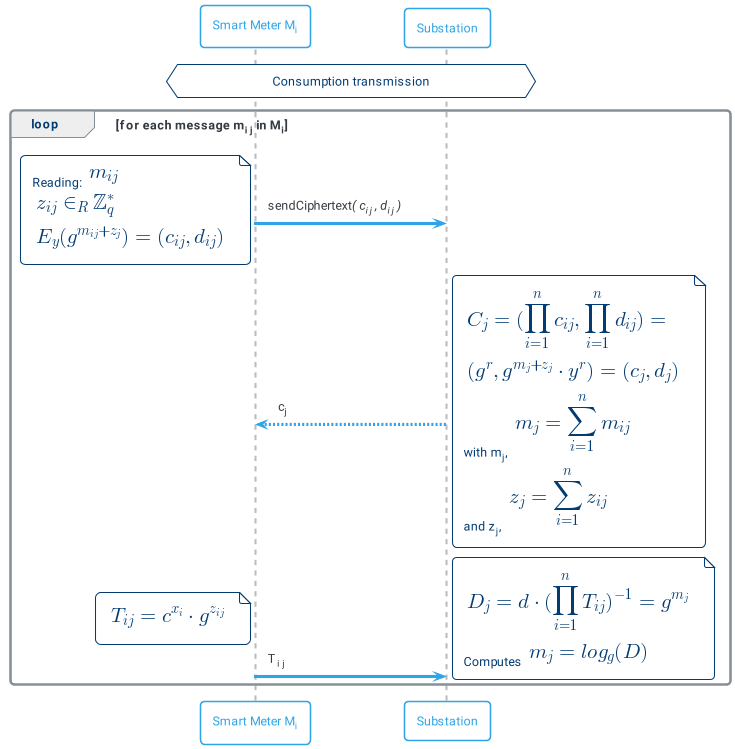

The diagram above was rendered by PlantUML. Its source (embedded in the PNG):
@startuml busom3
!include themes/puml-theme-cerulean-outline.puml
skinparam backgroundColor #FFFFFF
hnote across: Consumption transmission
loop for each message m<sub>i j</sub> in M<sub>i</sub>
    "Smart Meter M<sub>i</sub>" -> "Substation" : sendCiphertext//( c<sub>i j</sub> , d<sub>i j</sub> )//
    note left
        Reading: <latex>m_{i j}</latex>
        <latex>z_{i j} \in_R \mathbb{Z}_q^*</latex>
        <latex>E_y(g^{m_{i j} + z_j}) = (c_{i j}, d_{i j})</latex>
    end note
    Substation --> "Smart Meter M<sub>i</sub>" : c<sub>j</sub>
    note right
        <latex>C_j = (\prod_{i=1}^{n} c_{i j} , \prod_{i=1}^{n} d_{i j}) =</latex>
        <latex>(g^r , g^{m_j + z_j} \cdot y^r) = (c_j,d_j)</latex>
        with m<sub>j</sub>, <latex>m_j = \sum_{i=1}^n m_{i j}</latex>
        and z<sub>j</sub>, <latex>z_j = \sum_{i=1}^n z_{i j}</latex>
    end note
    "Smart Meter M<sub>i</sub>" -> "Substation" : T<sub>i j</sub>
    note left
        <latex>T_{i j} = c^{x_i} \cdot g^{z_{i j}}</latex>
    end note
    note right
        <latex>D_j = d \cdot (\prod_{i=1}^{n} T_{i j})^{-1} = g^{m_j}</latex>
        Computes <latex>m_j = log_g (D) </latex>
    end note
end
@enduml